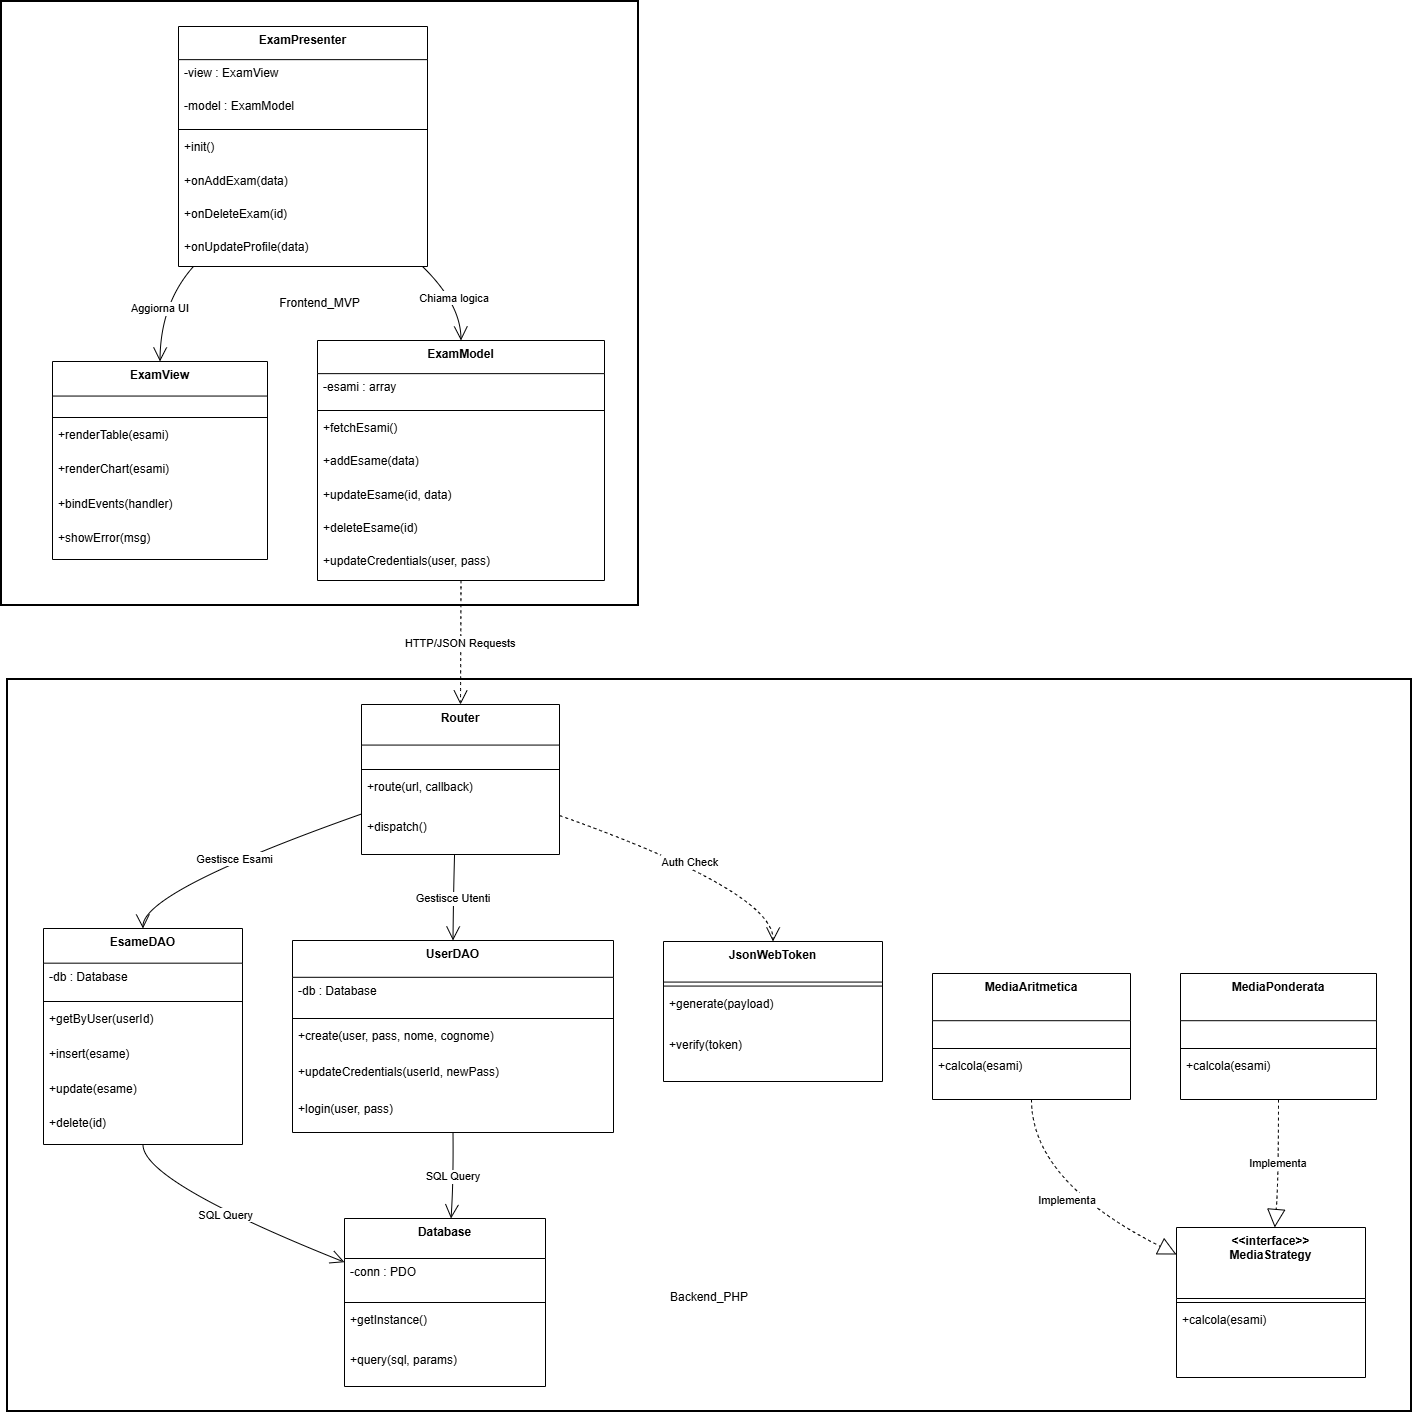

The diagram above was exported from draw.io. Its source (the exported page's mxGraphModel, read from the mxfile embedded in the PNG):
<mxGraphModel dx="1226" dy="733" grid="1" gridSize="10" guides="1" tooltips="1" connect="1" arrows="1" fold="1" page="1" pageScale="1" pageWidth="827" pageHeight="1169" math="0" shadow="0">
  <root>
    <mxCell id="0" />
    <mxCell id="1" parent="0" />
    <mxCell id="2" parent="1" style="whiteSpace=wrap;strokeWidth=2;" value="Frontend_MVP" vertex="1">
      <mxGeometry height="604" width="637" x="8" y="8" as="geometry" />
    </mxCell>
    <mxCell id="3" parent="1" style="whiteSpace=wrap;strokeWidth=2;" value="&#10;&#10;&#10;&#10;&#10;&#10;&#10;&#10;&#10;&#10;&#10;&#10;&#10;&#10;&#10;&#10;&#10;&#10;&#10;&#10;&#10;&#10;&#10;&#10;&#10;&#10;&#10;&#10;&#10;&#10;&#10;&#10;&#10;&#10;&#10;Backend_PHP" vertex="1">
      <mxGeometry height="732" width="1404" x="14" y="686" as="geometry" />
    </mxCell>
    <mxCell id="4" parent="1" style="swimlane;fontStyle=1;align=center;verticalAlign=top;childLayout=stackLayout;horizontal=1;startSize=34.54545454545455;horizontalStack=0;resizeParent=1;resizeParentMax=0;resizeLast=0;collapsible=0;marginBottom=0;" value="ExamView" vertex="1">
      <mxGeometry height="198" width="215" x="59" y="368" as="geometry" />
    </mxCell>
    <mxCell id="5" parent="4" style="line;strokeWidth=1;fillColor=none;align=left;verticalAlign=middle;spacingTop=-1;spacingLeft=3;spacingRight=3;rotatable=0;labelPosition=right;points=[];portConstraint=eastwest;strokeColor=inherit;" vertex="1">
      <mxGeometry height="8" width="215" y="52" as="geometry" />
    </mxCell>
    <mxCell id="6" parent="4" style="text;strokeColor=none;fillColor=none;align=left;verticalAlign=top;spacingLeft=4;spacingRight=4;overflow=hidden;rotatable=0;points=[[0,0.5],[1,0.5]];portConstraint=eastwest;" value="+renderTable(esami)" vertex="1">
      <mxGeometry height="35" width="215" y="60" as="geometry" />
    </mxCell>
    <mxCell id="7" parent="4" style="text;strokeColor=none;fillColor=none;align=left;verticalAlign=top;spacingLeft=4;spacingRight=4;overflow=hidden;rotatable=0;points=[[0,0.5],[1,0.5]];portConstraint=eastwest;" value="+renderChart(esami)" vertex="1">
      <mxGeometry height="35" width="215" y="94" as="geometry" />
    </mxCell>
    <mxCell id="8" parent="4" style="text;strokeColor=none;fillColor=none;align=left;verticalAlign=top;spacingLeft=4;spacingRight=4;overflow=hidden;rotatable=0;points=[[0,0.5],[1,0.5]];portConstraint=eastwest;" value="+bindEvents(handler)" vertex="1">
      <mxGeometry height="35" width="215" y="129" as="geometry" />
    </mxCell>
    <mxCell id="9" parent="4" style="text;strokeColor=none;fillColor=none;align=left;verticalAlign=top;spacingLeft=4;spacingRight=4;overflow=hidden;rotatable=0;points=[[0,0.5],[1,0.5]];portConstraint=eastwest;" value="+showError(msg)" vertex="1">
      <mxGeometry height="35" width="215" y="163" as="geometry" />
    </mxCell>
    <mxCell id="10" parent="1" style="swimlane;fontStyle=1;align=center;verticalAlign=top;childLayout=stackLayout;horizontal=1;startSize=33.142857142857146;horizontalStack=0;resizeParent=1;resizeParentMax=0;resizeLast=0;collapsible=0;marginBottom=0;" value="ExamModel" vertex="1">
      <mxGeometry height="240" width="287" x="324" y="347" as="geometry" />
    </mxCell>
    <mxCell id="11" parent="10" style="text;strokeColor=none;fillColor=none;align=left;verticalAlign=top;spacingLeft=4;spacingRight=4;overflow=hidden;rotatable=0;points=[[0,0.5],[1,0.5]];portConstraint=eastwest;" value="-esami : array" vertex="1">
      <mxGeometry height="33" width="287" y="33" as="geometry" />
    </mxCell>
    <mxCell id="12" parent="10" style="line;strokeWidth=1;fillColor=none;align=left;verticalAlign=middle;spacingTop=-1;spacingLeft=3;spacingRight=3;rotatable=0;labelPosition=right;points=[];portConstraint=eastwest;strokeColor=inherit;" vertex="1">
      <mxGeometry height="8" width="287" y="66" as="geometry" />
    </mxCell>
    <mxCell id="13" parent="10" style="text;strokeColor=none;fillColor=none;align=left;verticalAlign=top;spacingLeft=4;spacingRight=4;overflow=hidden;rotatable=0;points=[[0,0.5],[1,0.5]];portConstraint=eastwest;" value="+fetchEsami()" vertex="1">
      <mxGeometry height="33" width="287" y="74" as="geometry" />
    </mxCell>
    <mxCell id="14" parent="10" style="text;strokeColor=none;fillColor=none;align=left;verticalAlign=top;spacingLeft=4;spacingRight=4;overflow=hidden;rotatable=0;points=[[0,0.5],[1,0.5]];portConstraint=eastwest;" value="+addEsame(data)" vertex="1">
      <mxGeometry height="33" width="287" y="107" as="geometry" />
    </mxCell>
    <mxCell id="15" parent="10" style="text;strokeColor=none;fillColor=none;align=left;verticalAlign=top;spacingLeft=4;spacingRight=4;overflow=hidden;rotatable=0;points=[[0,0.5],[1,0.5]];portConstraint=eastwest;" value="+updateEsame(id, data)" vertex="1">
      <mxGeometry height="33" width="287" y="141" as="geometry" />
    </mxCell>
    <mxCell id="16" parent="10" style="text;strokeColor=none;fillColor=none;align=left;verticalAlign=top;spacingLeft=4;spacingRight=4;overflow=hidden;rotatable=0;points=[[0,0.5],[1,0.5]];portConstraint=eastwest;" value="+deleteEsame(id)" vertex="1">
      <mxGeometry height="33" width="287" y="174" as="geometry" />
    </mxCell>
    <mxCell id="17" parent="10" style="text;strokeColor=none;fillColor=none;align=left;verticalAlign=top;spacingLeft=4;spacingRight=4;overflow=hidden;rotatable=0;points=[[0,0.5],[1,0.5]];portConstraint=eastwest;" value="+updateCredentials(user, pass)" vertex="1">
      <mxGeometry height="33" width="287" y="207" as="geometry" />
    </mxCell>
    <mxCell id="18" parent="1" style="swimlane;fontStyle=1;align=center;verticalAlign=top;childLayout=stackLayout;horizontal=1;startSize=33.142857142857146;horizontalStack=0;resizeParent=1;resizeParentMax=0;resizeLast=0;collapsible=0;marginBottom=0;" value="ExamPresenter" vertex="1">
      <mxGeometry height="240" width="249" x="185" y="33" as="geometry" />
    </mxCell>
    <mxCell id="19" parent="18" style="text;strokeColor=none;fillColor=none;align=left;verticalAlign=top;spacingLeft=4;spacingRight=4;overflow=hidden;rotatable=0;points=[[0,0.5],[1,0.5]];portConstraint=eastwest;" value="-view : ExamView" vertex="1">
      <mxGeometry height="33" width="249" y="33" as="geometry" />
    </mxCell>
    <mxCell id="20" parent="18" style="text;strokeColor=none;fillColor=none;align=left;verticalAlign=top;spacingLeft=4;spacingRight=4;overflow=hidden;rotatable=0;points=[[0,0.5],[1,0.5]];portConstraint=eastwest;" value="-model : ExamModel" vertex="1">
      <mxGeometry height="33" width="249" y="66" as="geometry" />
    </mxCell>
    <mxCell id="21" parent="18" style="line;strokeWidth=1;fillColor=none;align=left;verticalAlign=middle;spacingTop=-1;spacingLeft=3;spacingRight=3;rotatable=0;labelPosition=right;points=[];portConstraint=eastwest;strokeColor=inherit;" vertex="1">
      <mxGeometry height="8" width="249" y="99" as="geometry" />
    </mxCell>
    <mxCell id="22" parent="18" style="text;strokeColor=none;fillColor=none;align=left;verticalAlign=top;spacingLeft=4;spacingRight=4;overflow=hidden;rotatable=0;points=[[0,0.5],[1,0.5]];portConstraint=eastwest;" value="+init()" vertex="1">
      <mxGeometry height="33" width="249" y="107" as="geometry" />
    </mxCell>
    <mxCell id="23" parent="18" style="text;strokeColor=none;fillColor=none;align=left;verticalAlign=top;spacingLeft=4;spacingRight=4;overflow=hidden;rotatable=0;points=[[0,0.5],[1,0.5]];portConstraint=eastwest;" value="+onAddExam(data)" vertex="1">
      <mxGeometry height="33" width="249" y="141" as="geometry" />
    </mxCell>
    <mxCell id="24" parent="18" style="text;strokeColor=none;fillColor=none;align=left;verticalAlign=top;spacingLeft=4;spacingRight=4;overflow=hidden;rotatable=0;points=[[0,0.5],[1,0.5]];portConstraint=eastwest;" value="+onDeleteExam(id)" vertex="1">
      <mxGeometry height="33" width="249" y="174" as="geometry" />
    </mxCell>
    <mxCell id="25" parent="18" style="text;strokeColor=none;fillColor=none;align=left;verticalAlign=top;spacingLeft=4;spacingRight=4;overflow=hidden;rotatable=0;points=[[0,0.5],[1,0.5]];portConstraint=eastwest;" value="+onUpdateProfile(data)" vertex="1">
      <mxGeometry height="33" width="249" y="207" as="geometry" />
    </mxCell>
    <mxCell id="26" parent="1" style="swimlane;fontStyle=1;align=center;verticalAlign=top;childLayout=stackLayout;horizontal=1;startSize=40.57142857142857;horizontalStack=0;resizeParent=1;resizeParentMax=0;resizeLast=0;collapsible=0;marginBottom=0;" value="Router" vertex="1">
      <mxGeometry height="150" width="198" x="368" y="711" as="geometry" />
    </mxCell>
    <mxCell id="27" parent="26" style="line;strokeWidth=1;fillColor=none;align=left;verticalAlign=middle;spacingTop=-1;spacingLeft=3;spacingRight=3;rotatable=0;labelPosition=right;points=[];portConstraint=eastwest;strokeColor=inherit;" vertex="1">
      <mxGeometry height="8" width="198" y="61" as="geometry" />
    </mxCell>
    <mxCell id="28" parent="26" style="text;strokeColor=none;fillColor=none;align=left;verticalAlign=top;spacingLeft=4;spacingRight=4;overflow=hidden;rotatable=0;points=[[0,0.5],[1,0.5]];portConstraint=eastwest;" value="+route(url, callback)" vertex="1">
      <mxGeometry height="41" width="198" y="69" as="geometry" />
    </mxCell>
    <mxCell id="29" parent="26" style="text;strokeColor=none;fillColor=none;align=left;verticalAlign=top;spacingLeft=4;spacingRight=4;overflow=hidden;rotatable=0;points=[[0,0.5],[1,0.5]];portConstraint=eastwest;" value="+dispatch()" vertex="1">
      <mxGeometry height="41" width="198" y="109" as="geometry" />
    </mxCell>
    <mxCell id="30" parent="1" style="swimlane;fontStyle=1;align=center;verticalAlign=top;childLayout=stackLayout;horizontal=1;startSize=40;horizontalStack=0;resizeParent=1;resizeParentMax=0;resizeLast=0;collapsible=0;marginBottom=0;" value="Database" vertex="1">
      <mxGeometry height="168" width="201" x="351" y="1225" as="geometry" />
    </mxCell>
    <mxCell id="31" parent="30" style="text;strokeColor=none;fillColor=none;align=left;verticalAlign=top;spacingLeft=4;spacingRight=4;overflow=hidden;rotatable=0;points=[[0,0.5],[1,0.5]];portConstraint=eastwest;" value="-conn : PDO" vertex="1">
      <mxGeometry height="40" width="201" y="40" as="geometry" />
    </mxCell>
    <mxCell id="32" parent="30" style="line;strokeWidth=1;fillColor=none;align=left;verticalAlign=middle;spacingTop=-1;spacingLeft=3;spacingRight=3;rotatable=0;labelPosition=right;points=[];portConstraint=eastwest;strokeColor=inherit;" vertex="1">
      <mxGeometry height="8" width="201" y="80" as="geometry" />
    </mxCell>
    <mxCell id="33" parent="30" style="text;strokeColor=none;fillColor=none;align=left;verticalAlign=top;spacingLeft=4;spacingRight=4;overflow=hidden;rotatable=0;points=[[0,0.5],[1,0.5]];portConstraint=eastwest;" value="+getInstance()" vertex="1">
      <mxGeometry height="40" width="201" y="88" as="geometry" />
    </mxCell>
    <mxCell id="34" parent="30" style="text;strokeColor=none;fillColor=none;align=left;verticalAlign=top;spacingLeft=4;spacingRight=4;overflow=hidden;rotatable=0;points=[[0,0.5],[1,0.5]];portConstraint=eastwest;" value="+query(sql, params)" vertex="1">
      <mxGeometry height="40" width="201" y="128" as="geometry" />
    </mxCell>
    <mxCell id="35" parent="1" style="swimlane;fontStyle=1;align=center;verticalAlign=top;childLayout=stackLayout;horizontal=1;startSize=34.666666666666664;horizontalStack=0;resizeParent=1;resizeParentMax=0;resizeLast=0;collapsible=0;marginBottom=0;" value="EsameDAO" vertex="1">
      <mxGeometry height="216" width="199" x="50" y="935" as="geometry" />
    </mxCell>
    <mxCell id="36" parent="35" style="text;strokeColor=none;fillColor=none;align=left;verticalAlign=top;spacingLeft=4;spacingRight=4;overflow=hidden;rotatable=0;points=[[0,0.5],[1,0.5]];portConstraint=eastwest;" value="-db : Database" vertex="1">
      <mxGeometry height="35" width="199" y="35" as="geometry" />
    </mxCell>
    <mxCell id="37" parent="35" style="line;strokeWidth=1;fillColor=none;align=left;verticalAlign=middle;spacingTop=-1;spacingLeft=3;spacingRight=3;rotatable=0;labelPosition=right;points=[];portConstraint=eastwest;strokeColor=inherit;" vertex="1">
      <mxGeometry height="8" width="199" y="69" as="geometry" />
    </mxCell>
    <mxCell id="38" parent="35" style="text;strokeColor=none;fillColor=none;align=left;verticalAlign=top;spacingLeft=4;spacingRight=4;overflow=hidden;rotatable=0;points=[[0,0.5],[1,0.5]];portConstraint=eastwest;" value="+getByUser(userId)" vertex="1">
      <mxGeometry height="35" width="199" y="77" as="geometry" />
    </mxCell>
    <mxCell id="39" parent="35" style="text;strokeColor=none;fillColor=none;align=left;verticalAlign=top;spacingLeft=4;spacingRight=4;overflow=hidden;rotatable=0;points=[[0,0.5],[1,0.5]];portConstraint=eastwest;" value="+insert(esame)" vertex="1">
      <mxGeometry height="35" width="199" y="112" as="geometry" />
    </mxCell>
    <mxCell id="40" parent="35" style="text;strokeColor=none;fillColor=none;align=left;verticalAlign=top;spacingLeft=4;spacingRight=4;overflow=hidden;rotatable=0;points=[[0,0.5],[1,0.5]];portConstraint=eastwest;" value="+update(esame)" vertex="1">
      <mxGeometry height="35" width="199" y="147" as="geometry" />
    </mxCell>
    <mxCell id="41" parent="35" style="text;strokeColor=none;fillColor=none;align=left;verticalAlign=top;spacingLeft=4;spacingRight=4;overflow=hidden;rotatable=0;points=[[0,0.5],[1,0.5]];portConstraint=eastwest;" value="+delete(id)" vertex="1">
      <mxGeometry height="35" width="199" y="181" as="geometry" />
    </mxCell>
    <mxCell id="42" parent="1" style="swimlane;fontStyle=1;align=center;verticalAlign=top;childLayout=stackLayout;horizontal=1;startSize=36.8;horizontalStack=0;resizeParent=1;resizeParentMax=0;resizeLast=0;collapsible=0;marginBottom=0;" value="UserDAO" vertex="1">
      <mxGeometry height="192" width="321" x="299" y="947" as="geometry" />
    </mxCell>
    <mxCell id="43" parent="42" style="text;strokeColor=none;fillColor=none;align=left;verticalAlign=top;spacingLeft=4;spacingRight=4;overflow=hidden;rotatable=0;points=[[0,0.5],[1,0.5]];portConstraint=eastwest;" value="-db : Database" vertex="1">
      <mxGeometry height="37" width="321" y="37" as="geometry" />
    </mxCell>
    <mxCell id="44" parent="42" style="line;strokeWidth=1;fillColor=none;align=left;verticalAlign=middle;spacingTop=-1;spacingLeft=3;spacingRight=3;rotatable=0;labelPosition=right;points=[];portConstraint=eastwest;strokeColor=inherit;" vertex="1">
      <mxGeometry height="8" width="321" y="74" as="geometry" />
    </mxCell>
    <mxCell id="45" parent="42" style="text;strokeColor=none;fillColor=none;align=left;verticalAlign=top;spacingLeft=4;spacingRight=4;overflow=hidden;rotatable=0;points=[[0,0.5],[1,0.5]];portConstraint=eastwest;" value="+create(user, pass, nome, cognome)" vertex="1">
      <mxGeometry height="37" width="321" y="82" as="geometry" />
    </mxCell>
    <mxCell id="46" parent="42" style="text;strokeColor=none;fillColor=none;align=left;verticalAlign=top;spacingLeft=4;spacingRight=4;overflow=hidden;rotatable=0;points=[[0,0.5],[1,0.5]];portConstraint=eastwest;" value="+updateCredentials(userId, newPass)" vertex="1">
      <mxGeometry height="37" width="321" y="118" as="geometry" />
    </mxCell>
    <mxCell id="47" parent="42" style="text;strokeColor=none;fillColor=none;align=left;verticalAlign=top;spacingLeft=4;spacingRight=4;overflow=hidden;rotatable=0;points=[[0,0.5],[1,0.5]];portConstraint=eastwest;" value="+login(user, pass)" vertex="1">
      <mxGeometry height="37" width="321" y="155" as="geometry" />
    </mxCell>
    <mxCell id="48" parent="1" style="swimlane;fontStyle=1;align=center;verticalAlign=top;childLayout=stackLayout;horizontal=1;startSize=40.57142857142857;horizontalStack=0;resizeParent=1;resizeParentMax=0;resizeLast=0;collapsible=0;marginBottom=0;" value="JsonWebToken" vertex="1">
      <mxGeometry height="140.00142857142856" width="219" x="670" y="948" as="geometry" />
    </mxCell>
    <mxCell id="49" parent="48" style="line;strokeWidth=1;fillColor=none;align=left;verticalAlign=middle;spacingTop=-1;spacingLeft=3;spacingRight=3;rotatable=0;labelPosition=right;points=[];portConstraint=eastwest;strokeColor=inherit;" vertex="1">
      <mxGeometry height="8" width="219" y="40.57142857142857" as="geometry" />
    </mxCell>
    <mxCell id="50" parent="48" style="text;strokeColor=none;fillColor=none;align=left;verticalAlign=top;spacingLeft=4;spacingRight=4;overflow=hidden;rotatable=0;points=[[0,0.5],[1,0.5]];portConstraint=eastwest;" value="+generate(payload)" vertex="1">
      <mxGeometry height="41" width="219" y="48.57142857142857" as="geometry" />
    </mxCell>
    <mxCell id="51" parent="48" style="text;strokeColor=none;fillColor=none;align=left;verticalAlign=top;spacingLeft=4;spacingRight=4;overflow=hidden;rotatable=0;points=[[0,0.5],[1,0.5]];portConstraint=eastwest;" value="+verify(token)" vertex="1">
      <mxGeometry height="50.43" width="219" y="89.57142857142857" as="geometry" />
    </mxCell>
    <mxCell id="52" parent="1" style="swimlane;fontStyle=1;align=center;verticalAlign=top;childLayout=stackLayout;horizontal=1;startSize=71;horizontalStack=0;resizeParent=1;resizeParentMax=0;resizeLast=0;collapsible=0;marginBottom=0;" value="&lt;&lt;interface&gt;&gt;&#10;MediaStrategy" vertex="1">
      <mxGeometry height="150" width="189" x="1183" y="1234" as="geometry" />
    </mxCell>
    <mxCell id="53" parent="52" style="line;strokeWidth=1;fillColor=none;align=left;verticalAlign=middle;spacingTop=-1;spacingLeft=3;spacingRight=3;rotatable=0;labelPosition=right;points=[];portConstraint=eastwest;strokeColor=inherit;" vertex="1">
      <mxGeometry height="8" width="189" y="71" as="geometry" />
    </mxCell>
    <mxCell id="54" parent="52" style="text;strokeColor=none;fillColor=none;align=left;verticalAlign=top;spacingLeft=4;spacingRight=4;overflow=hidden;rotatable=0;points=[[0,0.5],[1,0.5]];portConstraint=eastwest;" value="+calcola(esami)" vertex="1">
      <mxGeometry height="47" width="189" y="79" as="geometry" />
    </mxCell>
    <mxCell id="55" parent="1" style="swimlane;fontStyle=1;align=center;verticalAlign=top;childLayout=stackLayout;horizontal=1;startSize=47.2;horizontalStack=0;resizeParent=1;resizeParentMax=0;resizeLast=0;collapsible=0;marginBottom=0;" value="MediaAritmetica" vertex="1">
      <mxGeometry height="126" width="198" x="939" y="980" as="geometry" />
    </mxCell>
    <mxCell id="56" parent="55" style="line;strokeWidth=1;fillColor=none;align=left;verticalAlign=middle;spacingTop=-1;spacingLeft=3;spacingRight=3;rotatable=0;labelPosition=right;points=[];portConstraint=eastwest;strokeColor=inherit;" vertex="1">
      <mxGeometry height="8" width="198" y="71" as="geometry" />
    </mxCell>
    <mxCell id="57" parent="55" style="text;strokeColor=none;fillColor=none;align=left;verticalAlign=top;spacingLeft=4;spacingRight=4;overflow=hidden;rotatable=0;points=[[0,0.5],[1,0.5]];portConstraint=eastwest;" value="+calcola(esami)" vertex="1">
      <mxGeometry height="47" width="198" y="79" as="geometry" />
    </mxCell>
    <mxCell id="58" parent="1" style="swimlane;fontStyle=1;align=center;verticalAlign=top;childLayout=stackLayout;horizontal=1;startSize=47.2;horizontalStack=0;resizeParent=1;resizeParentMax=0;resizeLast=0;collapsible=0;marginBottom=0;" value="MediaPonderata" vertex="1">
      <mxGeometry height="126" width="196" x="1187" y="980" as="geometry" />
    </mxCell>
    <mxCell id="59" parent="58" style="line;strokeWidth=1;fillColor=none;align=left;verticalAlign=middle;spacingTop=-1;spacingLeft=3;spacingRight=3;rotatable=0;labelPosition=right;points=[];portConstraint=eastwest;strokeColor=inherit;" vertex="1">
      <mxGeometry height="8" width="196" y="71" as="geometry" />
    </mxCell>
    <mxCell id="60" parent="58" style="text;strokeColor=none;fillColor=none;align=left;verticalAlign=top;spacingLeft=4;spacingRight=4;overflow=hidden;rotatable=0;points=[[0,0.5],[1,0.5]];portConstraint=eastwest;" value="+calcola(esami)" vertex="1">
      <mxGeometry height="47" width="196" y="79" as="geometry" />
    </mxCell>
    <mxCell id="61" edge="1" parent="1" source="18" style="curved=1;startArrow=none;endArrow=open;endSize=12;exitX=0.06;exitY=1;entryX=0.5;entryY=0;" target="4" value="Aggiorna UI">
      <mxGeometry relative="1" as="geometry">
        <Array as="points">
          <mxPoint x="167" y="310" />
        </Array>
      </mxGeometry>
    </mxCell>
    <mxCell id="62" edge="1" parent="1" source="18" style="curved=1;startArrow=none;endArrow=open;endSize=12;exitX=0.98;exitY=1;entryX=0.5;entryY=0;" target="10" value="Chiama logica">
      <mxGeometry relative="1" as="geometry">
        <Array as="points">
          <mxPoint x="467" y="310" />
        </Array>
      </mxGeometry>
    </mxCell>
    <mxCell id="63" edge="1" parent="1" source="10" style="curved=1;dashed=1;startArrow=none;endArrow=open;endSize=12;exitX=0.5;exitY=1;entryX=0.5;entryY=0;" target="26" value="HTTP/JSON Requests">
      <mxGeometry relative="1" as="geometry">
        <Array as="points" />
      </mxGeometry>
    </mxCell>
    <mxCell id="64" edge="1" parent="1" source="26" style="curved=1;startArrow=none;endArrow=open;endSize=12;exitX=0;exitY=0.73;entryX=0.5;entryY=0;" target="35" value="Gestisce Esami">
      <mxGeometry relative="1" as="geometry">
        <Array as="points">
          <mxPoint x="149" y="898" />
        </Array>
      </mxGeometry>
    </mxCell>
    <mxCell id="65" edge="1" parent="1" source="26" style="curved=1;startArrow=none;endArrow=open;endSize=12;exitX=0.47;exitY=1;entryX=0.5;entryY=0;" target="42" value="Gestisce Utenti">
      <mxGeometry relative="1" as="geometry">
        <Array as="points">
          <mxPoint x="460" y="898" />
        </Array>
      </mxGeometry>
    </mxCell>
    <mxCell id="66" edge="1" parent="1" source="26" style="curved=1;dashed=1;startArrow=none;endArrow=open;endSize=12;exitX=1;exitY=0.74;entryX=0.5;entryY=0;" target="48" value="Auth Check">
      <mxGeometry relative="1" as="geometry">
        <Array as="points">
          <mxPoint x="780" y="898" />
        </Array>
      </mxGeometry>
    </mxCell>
    <mxCell id="67" edge="1" parent="1" source="35" style="curved=1;startArrow=none;endArrow=open;endSize=12;exitX=0.5;exitY=1;entryX=0;entryY=0.26;" target="30" value="SQL Query">
      <mxGeometry relative="1" as="geometry">
        <Array as="points">
          <mxPoint x="149" y="1188" />
        </Array>
      </mxGeometry>
    </mxCell>
    <mxCell id="68" edge="1" parent="1" source="42" style="curved=1;startArrow=none;endArrow=open;endSize=12;exitX=0.5;exitY=1;entryX=0.53;entryY=0;" target="30" value="SQL Query">
      <mxGeometry relative="1" as="geometry">
        <Array as="points">
          <mxPoint x="460" y="1188" />
        </Array>
      </mxGeometry>
    </mxCell>
    <mxCell id="69" edge="1" parent="1" source="55" style="curved=1;dashed=1;startArrow=none;endArrow=block;endSize=16;endFill=0;exitX=0.5;exitY=1;entryX=0;entryY=0.18;" target="52" value="Implementa">
      <mxGeometry relative="1" as="geometry">
        <Array as="points">
          <mxPoint x="1038" y="1188" />
        </Array>
      </mxGeometry>
    </mxCell>
    <mxCell id="70" edge="1" parent="1" source="58" style="curved=1;dashed=1;startArrow=none;endArrow=block;endSize=16;endFill=0;exitX=0.5;exitY=1;entryX=0.52;entryY=0;" target="52" value="Implementa">
      <mxGeometry relative="1" as="geometry">
        <Array as="points">
          <mxPoint x="1285" y="1188" />
        </Array>
      </mxGeometry>
    </mxCell>
  </root>
</mxGraphModel>